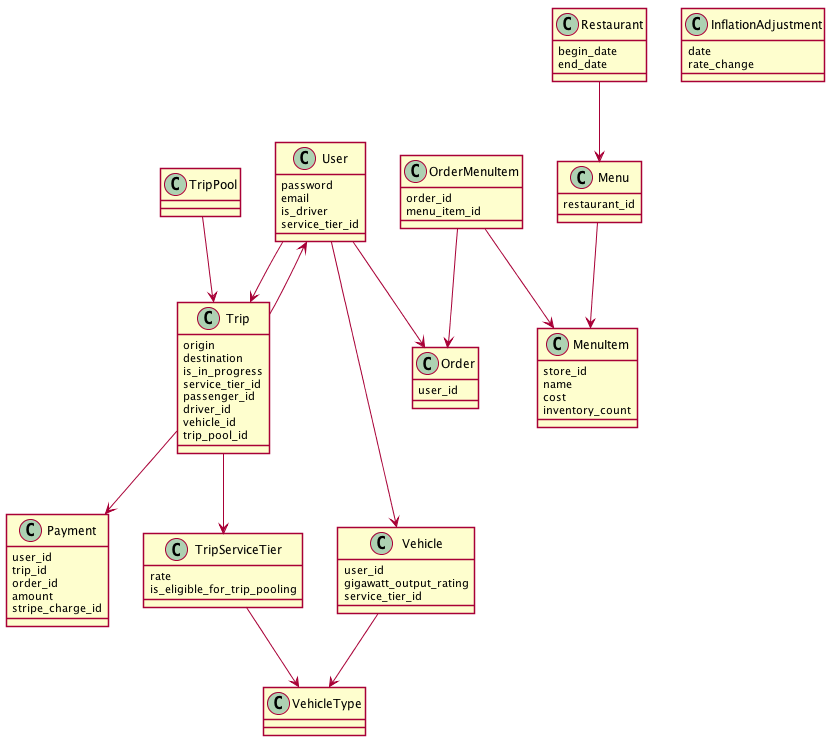

The diagram above was rendered by PlantUML. Its source (embedded in the PNG):
@startuml
skinparam shadowing false

class User {
  password
  email
  is_driver
  service_tier_id
}

class Trip {
  origin
  destination
  is_in_progress
  service_tier_id
  passenger_id
  driver_id
  vehicle_id
  trip_pool_id
}

class TripPool {
}

class Vehicle {
  user_id
  gigawatt_output_rating
  service_tier_id
}

class Payment {
  user_id
  trip_id
  order_id
  amount
  stripe_charge_id
}

class TripServiceTier {
  rate
  is_eligible_for_trip_pooling
}

class Order {
  user_id
}

class OrderMenuItem {
  order_id
  menu_item_id
}


class Restaurant {
  begin_date
  end_date
}

class Menu {
  restaurant_id
}

class MenuItem {
  store_id
  name
  cost
  inventory_count
}

class InflationAdjustment {
  date
  rate_change
}

User --> Order
OrderMenuItem --> Order
OrderMenuItem --> MenuItem
Restaurant --> Menu
Menu --> MenuItem

User --> Trip
Trip --> User
Trip --> Payment
Trip --> TripServiceTier
TripServiceTier --> VehicleType
Vehicle --> VehicleType
User --> Vehicle
TripPool --> Trip

@enduml